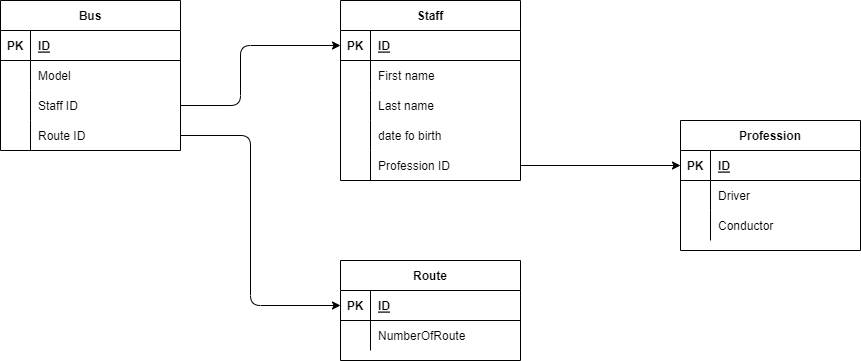

The diagram above was exported from draw.io. Its source (the exported page's mxGraphModel, read from the mxfile embedded in the PNG):
<mxGraphModel dx="974" dy="567" grid="1" gridSize="10" guides="1" tooltips="1" connect="1" arrows="1" fold="1" page="1" pageScale="1" pageWidth="827" pageHeight="1169" math="0" shadow="0">
  <root>
    <mxCell id="0" />
    <mxCell id="1" parent="0" />
    <mxCell id="2" value="Bus" style="shape=table;startSize=30;container=1;collapsible=1;childLayout=tableLayout;fixedRows=1;rowLines=0;fontStyle=1;align=center;resizeLast=1;" parent="1" vertex="1">
      <mxGeometry x="20" y="20" width="180" height="150" as="geometry" />
    </mxCell>
    <mxCell id="3" value="" style="shape=partialRectangle;collapsible=0;dropTarget=0;pointerEvents=0;fillColor=none;top=0;left=0;bottom=1;right=0;points=[[0,0.5],[1,0.5]];portConstraint=eastwest;" parent="2" vertex="1">
      <mxGeometry y="30" width="180" height="30" as="geometry" />
    </mxCell>
    <mxCell id="4" value="PK" style="shape=partialRectangle;connectable=0;fillColor=none;top=0;left=0;bottom=0;right=0;fontStyle=1;overflow=hidden;" parent="3" vertex="1">
      <mxGeometry width="30" height="30" as="geometry">
        <mxRectangle width="30" height="30" as="alternateBounds" />
      </mxGeometry>
    </mxCell>
    <mxCell id="5" value="ID" style="shape=partialRectangle;connectable=0;fillColor=none;top=0;left=0;bottom=0;right=0;align=left;spacingLeft=6;fontStyle=5;overflow=hidden;" parent="3" vertex="1">
      <mxGeometry x="30" width="150" height="30" as="geometry">
        <mxRectangle width="150" height="30" as="alternateBounds" />
      </mxGeometry>
    </mxCell>
    <mxCell id="6" value="" style="shape=partialRectangle;collapsible=0;dropTarget=0;pointerEvents=0;fillColor=none;top=0;left=0;bottom=0;right=0;points=[[0,0.5],[1,0.5]];portConstraint=eastwest;" parent="2" vertex="1">
      <mxGeometry y="60" width="180" height="30" as="geometry" />
    </mxCell>
    <mxCell id="7" value="" style="shape=partialRectangle;connectable=0;fillColor=none;top=0;left=0;bottom=0;right=0;editable=1;overflow=hidden;" parent="6" vertex="1">
      <mxGeometry width="30" height="30" as="geometry">
        <mxRectangle width="30" height="30" as="alternateBounds" />
      </mxGeometry>
    </mxCell>
    <mxCell id="8" value="Model" style="shape=partialRectangle;connectable=0;fillColor=none;top=0;left=0;bottom=0;right=0;align=left;spacingLeft=6;overflow=hidden;" parent="6" vertex="1">
      <mxGeometry x="30" width="150" height="30" as="geometry">
        <mxRectangle width="150" height="30" as="alternateBounds" />
      </mxGeometry>
    </mxCell>
    <mxCell id="9" value="" style="shape=partialRectangle;collapsible=0;dropTarget=0;pointerEvents=0;fillColor=none;top=0;left=0;bottom=0;right=0;points=[[0,0.5],[1,0.5]];portConstraint=eastwest;" parent="2" vertex="1">
      <mxGeometry y="90" width="180" height="30" as="geometry" />
    </mxCell>
    <mxCell id="10" value="" style="shape=partialRectangle;connectable=0;fillColor=none;top=0;left=0;bottom=0;right=0;editable=1;overflow=hidden;" parent="9" vertex="1">
      <mxGeometry width="30" height="30" as="geometry">
        <mxRectangle width="30" height="30" as="alternateBounds" />
      </mxGeometry>
    </mxCell>
    <mxCell id="11" value="Staff ID" style="shape=partialRectangle;connectable=0;fillColor=none;top=0;left=0;bottom=0;right=0;align=left;spacingLeft=6;overflow=hidden;" parent="9" vertex="1">
      <mxGeometry x="30" width="150" height="30" as="geometry">
        <mxRectangle width="150" height="30" as="alternateBounds" />
      </mxGeometry>
    </mxCell>
    <mxCell id="59" value="" style="shape=partialRectangle;collapsible=0;dropTarget=0;pointerEvents=0;fillColor=none;top=0;left=0;bottom=0;right=0;points=[[0,0.5],[1,0.5]];portConstraint=eastwest;" vertex="1" parent="2">
      <mxGeometry y="120" width="180" height="30" as="geometry" />
    </mxCell>
    <mxCell id="60" value="" style="shape=partialRectangle;connectable=0;fillColor=none;top=0;left=0;bottom=0;right=0;editable=1;overflow=hidden;" vertex="1" parent="59">
      <mxGeometry width="30" height="30" as="geometry">
        <mxRectangle width="30" height="30" as="alternateBounds" />
      </mxGeometry>
    </mxCell>
    <mxCell id="61" value="Route ID" style="shape=partialRectangle;connectable=0;fillColor=none;top=0;left=0;bottom=0;right=0;align=left;spacingLeft=6;overflow=hidden;" vertex="1" parent="59">
      <mxGeometry x="30" width="150" height="30" as="geometry">
        <mxRectangle width="150" height="30" as="alternateBounds" />
      </mxGeometry>
    </mxCell>
    <mxCell id="30" value="Staff" style="shape=table;startSize=30;container=1;collapsible=1;childLayout=tableLayout;fixedRows=1;rowLines=0;fontStyle=1;align=center;resizeLast=1;" parent="1" vertex="1">
      <mxGeometry x="360" y="20" width="180" height="180" as="geometry" />
    </mxCell>
    <mxCell id="31" value="" style="shape=partialRectangle;collapsible=0;dropTarget=0;pointerEvents=0;fillColor=none;top=0;left=0;bottom=1;right=0;points=[[0,0.5],[1,0.5]];portConstraint=eastwest;" parent="30" vertex="1">
      <mxGeometry y="30" width="180" height="30" as="geometry" />
    </mxCell>
    <mxCell id="32" value="PK" style="shape=partialRectangle;connectable=0;fillColor=none;top=0;left=0;bottom=0;right=0;fontStyle=1;overflow=hidden;" parent="31" vertex="1">
      <mxGeometry width="30" height="30" as="geometry">
        <mxRectangle width="30" height="30" as="alternateBounds" />
      </mxGeometry>
    </mxCell>
    <mxCell id="33" value="ID" style="shape=partialRectangle;connectable=0;fillColor=none;top=0;left=0;bottom=0;right=0;align=left;spacingLeft=6;fontStyle=5;overflow=hidden;" parent="31" vertex="1">
      <mxGeometry x="30" width="150" height="30" as="geometry">
        <mxRectangle width="150" height="30" as="alternateBounds" />
      </mxGeometry>
    </mxCell>
    <mxCell id="34" value="" style="shape=partialRectangle;collapsible=0;dropTarget=0;pointerEvents=0;fillColor=none;top=0;left=0;bottom=0;right=0;points=[[0,0.5],[1,0.5]];portConstraint=eastwest;" parent="30" vertex="1">
      <mxGeometry y="60" width="180" height="30" as="geometry" />
    </mxCell>
    <mxCell id="35" value="" style="shape=partialRectangle;connectable=0;fillColor=none;top=0;left=0;bottom=0;right=0;editable=1;overflow=hidden;" parent="34" vertex="1">
      <mxGeometry width="30" height="30" as="geometry">
        <mxRectangle width="30" height="30" as="alternateBounds" />
      </mxGeometry>
    </mxCell>
    <mxCell id="36" value="First name" style="shape=partialRectangle;connectable=0;fillColor=none;top=0;left=0;bottom=0;right=0;align=left;spacingLeft=6;overflow=hidden;" parent="34" vertex="1">
      <mxGeometry x="30" width="150" height="30" as="geometry">
        <mxRectangle width="150" height="30" as="alternateBounds" />
      </mxGeometry>
    </mxCell>
    <mxCell id="37" value="" style="shape=partialRectangle;collapsible=0;dropTarget=0;pointerEvents=0;fillColor=none;top=0;left=0;bottom=0;right=0;points=[[0,0.5],[1,0.5]];portConstraint=eastwest;" parent="30" vertex="1">
      <mxGeometry y="90" width="180" height="30" as="geometry" />
    </mxCell>
    <mxCell id="38" value="" style="shape=partialRectangle;connectable=0;fillColor=none;top=0;left=0;bottom=0;right=0;editable=1;overflow=hidden;" parent="37" vertex="1">
      <mxGeometry width="30" height="30" as="geometry">
        <mxRectangle width="30" height="30" as="alternateBounds" />
      </mxGeometry>
    </mxCell>
    <mxCell id="39" value="Last name" style="shape=partialRectangle;connectable=0;fillColor=none;top=0;left=0;bottom=0;right=0;align=left;spacingLeft=6;overflow=hidden;" parent="37" vertex="1">
      <mxGeometry x="30" width="150" height="30" as="geometry">
        <mxRectangle width="150" height="30" as="alternateBounds" />
      </mxGeometry>
    </mxCell>
    <mxCell id="40" value="" style="shape=partialRectangle;collapsible=0;dropTarget=0;pointerEvents=0;fillColor=none;top=0;left=0;bottom=0;right=0;points=[[0,0.5],[1,0.5]];portConstraint=eastwest;" parent="30" vertex="1">
      <mxGeometry y="120" width="180" height="30" as="geometry" />
    </mxCell>
    <mxCell id="41" value="" style="shape=partialRectangle;connectable=0;fillColor=none;top=0;left=0;bottom=0;right=0;editable=1;overflow=hidden;" parent="40" vertex="1">
      <mxGeometry width="30" height="30" as="geometry">
        <mxRectangle width="30" height="30" as="alternateBounds" />
      </mxGeometry>
    </mxCell>
    <mxCell id="42" value="date fo birth" style="shape=partialRectangle;connectable=0;fillColor=none;top=0;left=0;bottom=0;right=0;align=left;spacingLeft=6;overflow=hidden;" parent="40" vertex="1">
      <mxGeometry x="30" width="150" height="30" as="geometry">
        <mxRectangle width="150" height="30" as="alternateBounds" />
      </mxGeometry>
    </mxCell>
    <mxCell id="75" value="" style="shape=partialRectangle;collapsible=0;dropTarget=0;pointerEvents=0;fillColor=none;top=0;left=0;bottom=0;right=0;points=[[0,0.5],[1,0.5]];portConstraint=eastwest;" vertex="1" parent="30">
      <mxGeometry y="150" width="180" height="30" as="geometry" />
    </mxCell>
    <mxCell id="76" value="" style="shape=partialRectangle;connectable=0;fillColor=none;top=0;left=0;bottom=0;right=0;editable=1;overflow=hidden;" vertex="1" parent="75">
      <mxGeometry width="30" height="30" as="geometry">
        <mxRectangle width="30" height="30" as="alternateBounds" />
      </mxGeometry>
    </mxCell>
    <mxCell id="77" value="Profession ID" style="shape=partialRectangle;connectable=0;fillColor=none;top=0;left=0;bottom=0;right=0;align=left;spacingLeft=6;overflow=hidden;" vertex="1" parent="75">
      <mxGeometry x="30" width="150" height="30" as="geometry">
        <mxRectangle width="150" height="30" as="alternateBounds" />
      </mxGeometry>
    </mxCell>
    <mxCell id="62" value="Profession" style="shape=table;startSize=30;container=1;collapsible=1;childLayout=tableLayout;fixedRows=1;rowLines=0;fontStyle=1;align=center;resizeLast=1;" vertex="1" parent="1">
      <mxGeometry x="700" y="140" width="180" height="130" as="geometry" />
    </mxCell>
    <mxCell id="63" value="" style="shape=partialRectangle;collapsible=0;dropTarget=0;pointerEvents=0;fillColor=none;top=0;left=0;bottom=1;right=0;points=[[0,0.5],[1,0.5]];portConstraint=eastwest;" vertex="1" parent="62">
      <mxGeometry y="30" width="180" height="30" as="geometry" />
    </mxCell>
    <mxCell id="64" value="PK" style="shape=partialRectangle;connectable=0;fillColor=none;top=0;left=0;bottom=0;right=0;fontStyle=1;overflow=hidden;" vertex="1" parent="63">
      <mxGeometry width="30" height="30" as="geometry">
        <mxRectangle width="30" height="30" as="alternateBounds" />
      </mxGeometry>
    </mxCell>
    <mxCell id="65" value="ID" style="shape=partialRectangle;connectable=0;fillColor=none;top=0;left=0;bottom=0;right=0;align=left;spacingLeft=6;fontStyle=5;overflow=hidden;" vertex="1" parent="63">
      <mxGeometry x="30" width="150" height="30" as="geometry">
        <mxRectangle width="150" height="30" as="alternateBounds" />
      </mxGeometry>
    </mxCell>
    <mxCell id="66" value="" style="shape=partialRectangle;collapsible=0;dropTarget=0;pointerEvents=0;fillColor=none;top=0;left=0;bottom=0;right=0;points=[[0,0.5],[1,0.5]];portConstraint=eastwest;" vertex="1" parent="62">
      <mxGeometry y="60" width="180" height="30" as="geometry" />
    </mxCell>
    <mxCell id="67" value="" style="shape=partialRectangle;connectable=0;fillColor=none;top=0;left=0;bottom=0;right=0;editable=1;overflow=hidden;" vertex="1" parent="66">
      <mxGeometry width="30" height="30" as="geometry">
        <mxRectangle width="30" height="30" as="alternateBounds" />
      </mxGeometry>
    </mxCell>
    <mxCell id="68" value="Driver" style="shape=partialRectangle;connectable=0;fillColor=none;top=0;left=0;bottom=0;right=0;align=left;spacingLeft=6;overflow=hidden;" vertex="1" parent="66">
      <mxGeometry x="30" width="150" height="30" as="geometry">
        <mxRectangle width="150" height="30" as="alternateBounds" />
      </mxGeometry>
    </mxCell>
    <mxCell id="69" value="" style="shape=partialRectangle;collapsible=0;dropTarget=0;pointerEvents=0;fillColor=none;top=0;left=0;bottom=0;right=0;points=[[0,0.5],[1,0.5]];portConstraint=eastwest;" vertex="1" parent="62">
      <mxGeometry y="90" width="180" height="30" as="geometry" />
    </mxCell>
    <mxCell id="70" value="" style="shape=partialRectangle;connectable=0;fillColor=none;top=0;left=0;bottom=0;right=0;editable=1;overflow=hidden;" vertex="1" parent="69">
      <mxGeometry width="30" height="30" as="geometry">
        <mxRectangle width="30" height="30" as="alternateBounds" />
      </mxGeometry>
    </mxCell>
    <mxCell id="71" value="Conductor" style="shape=partialRectangle;connectable=0;fillColor=none;top=0;left=0;bottom=0;right=0;align=left;spacingLeft=6;overflow=hidden;" vertex="1" parent="69">
      <mxGeometry x="30" width="150" height="30" as="geometry">
        <mxRectangle width="150" height="30" as="alternateBounds" />
      </mxGeometry>
    </mxCell>
    <mxCell id="78" value="Route" style="shape=table;startSize=30;container=1;collapsible=1;childLayout=tableLayout;fixedRows=1;rowLines=0;fontStyle=1;align=center;resizeLast=1;" vertex="1" parent="1">
      <mxGeometry x="360" y="280" width="180" height="100" as="geometry" />
    </mxCell>
    <mxCell id="79" value="" style="shape=partialRectangle;collapsible=0;dropTarget=0;pointerEvents=0;fillColor=none;top=0;left=0;bottom=1;right=0;points=[[0,0.5],[1,0.5]];portConstraint=eastwest;" vertex="1" parent="78">
      <mxGeometry y="30" width="180" height="30" as="geometry" />
    </mxCell>
    <mxCell id="80" value="PK" style="shape=partialRectangle;connectable=0;fillColor=none;top=0;left=0;bottom=0;right=0;fontStyle=1;overflow=hidden;" vertex="1" parent="79">
      <mxGeometry width="30" height="30" as="geometry">
        <mxRectangle width="30" height="30" as="alternateBounds" />
      </mxGeometry>
    </mxCell>
    <mxCell id="81" value="ID" style="shape=partialRectangle;connectable=0;fillColor=none;top=0;left=0;bottom=0;right=0;align=left;spacingLeft=6;fontStyle=5;overflow=hidden;" vertex="1" parent="79">
      <mxGeometry x="30" width="150" height="30" as="geometry">
        <mxRectangle width="150" height="30" as="alternateBounds" />
      </mxGeometry>
    </mxCell>
    <mxCell id="82" value="" style="shape=partialRectangle;collapsible=0;dropTarget=0;pointerEvents=0;fillColor=none;top=0;left=0;bottom=0;right=0;points=[[0,0.5],[1,0.5]];portConstraint=eastwest;" vertex="1" parent="78">
      <mxGeometry y="60" width="180" height="30" as="geometry" />
    </mxCell>
    <mxCell id="83" value="" style="shape=partialRectangle;connectable=0;fillColor=none;top=0;left=0;bottom=0;right=0;editable=1;overflow=hidden;" vertex="1" parent="82">
      <mxGeometry width="30" height="30" as="geometry">
        <mxRectangle width="30" height="30" as="alternateBounds" />
      </mxGeometry>
    </mxCell>
    <mxCell id="84" value="NumberOfRoute" style="shape=partialRectangle;connectable=0;fillColor=none;top=0;left=0;bottom=0;right=0;align=left;spacingLeft=6;overflow=hidden;" vertex="1" parent="82">
      <mxGeometry x="30" width="150" height="30" as="geometry">
        <mxRectangle width="150" height="30" as="alternateBounds" />
      </mxGeometry>
    </mxCell>
    <mxCell id="93" style="edgeStyle=none;html=1;entryX=0;entryY=0.5;entryDx=0;entryDy=0;exitX=1;exitY=0.5;exitDx=0;exitDy=0;" edge="1" parent="1" source="9" target="31">
      <mxGeometry relative="1" as="geometry">
        <Array as="points">
          <mxPoint x="260" y="125" />
          <mxPoint x="260" y="65" />
        </Array>
      </mxGeometry>
    </mxCell>
    <mxCell id="94" style="edgeStyle=none;html=1;entryX=0;entryY=0.5;entryDx=0;entryDy=0;" edge="1" parent="1" source="75" target="63">
      <mxGeometry relative="1" as="geometry" />
    </mxCell>
    <mxCell id="95" style="edgeStyle=none;html=1;exitX=1;exitY=0.5;exitDx=0;exitDy=0;" edge="1" parent="1" source="59" target="79">
      <mxGeometry relative="1" as="geometry">
        <Array as="points">
          <mxPoint x="270" y="155" />
          <mxPoint x="270" y="325" />
        </Array>
      </mxGeometry>
    </mxCell>
  </root>
</mxGraphModel>